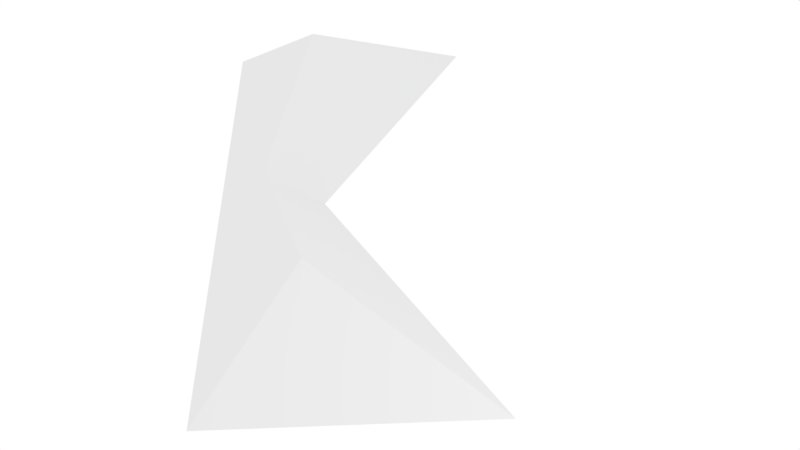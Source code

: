 # Source: MAT_explanation.blend  (saved by Blender 2.79.0; exported with 4.5.12 LTS)
import bpy
from mathutils import Matrix  # noqa: F401  (used for matrix-valued properties, if any)

bpy.ops.wm.read_factory_settings(use_empty=True)
scene = bpy.context.scene
scene.name = 'Scene'

# ---- collections
col_collection_1 = bpy.data.collections.new('Collection 1'); scene.collection.children.link(col_collection_1)

# ---- materials (node trees are filled in below, after node groups)
mat_material_001 = bpy.data.materials.new('Material.001')
mat_material_001.alpha_threshold = 0.0
mat_material_001.use_transparent_shadow = False
mat_material_001.roughness = 0.5

# ---- material node trees

# ---- world
world_world = bpy.data.worlds.new('World'); scene.world = world_world
world_world.color = (1.0, 1.0, 1.0)
world_world.use_sun_shadow = False
world_world.sun_shadow_jitter_overblur = 0.0
world_world.cycles.sampling_method = 'MANUAL'

# ---- cameras
cam_camera = bpy.data.cameras.new('Camera')
cam_camera.clip_end = 100.0
cam_camera.lens = 35.0
cam_camera.sensor_width = 32.0
cam_camera.sensor_height = 18.0
cam_camera.ortho_scale = 7.314
cam_camera.dof.focus_distance = 0.0
cam_camera.dof.aperture_fstop = 128.0

# ---- lights
light_lamp = bpy.data.lights.new('Lamp', 'POINT')
light_lamp.transmission_factor = 0.0
light_lamp.cutoff_distance = 30.0
light_lamp.energy = 218.0
light_lamp.shadow_buffer_clip_start = 1.001
light_lamp.shadow_soft_size = 0.1
light_lamp.shadow_maximum_resolution = 0.006
light_lamp.use_absolute_resolution = True

# ---- meshes
me_mat_001 = bpy.data.meshes.new('Mat.001')
me_mat_001.from_pydata([(42.8, -45.25, -9.435), (11.8, -63.85, 26.71), (75.65, -100.0, -9.435), (15.65, 0.002518, -9.435), (-2.825, -11.08, 12.09), (-1.895, -14.45, 13.02), (17.37, -2.877, -9.435), (42.8, 45.24, -9.435), (11.8, 63.84, 26.71), (11.18, 61.61, 26.09), (41.67, 43.35, -9.435), (75.65, 100.0, -9.435), (-3.295, -9.237, 11.63), (-2.885, -10.85, 12.03), (-3.675, -7.387, 11.24), (-3.975, -5.547, 10.94), (-3.755, -6.927, 11.16), (-4.185, -3.697, 10.73), (-4.315, -1.857, 10.6), (-4.355, -0.007484, 10.56), (-4.315, 1.843, 10.6), (-4.195, 3.683, 10.73), (-3.975, 5.533, 10.94), (-3.685, 7.373, 11.24), (-3.755, 6.963, 11.17), (-3.295, 9.223, 11.62), (-2.825, 11.07, 12.09), (-2.875, 10.87, 12.03), (11.8, 100.0, -9.435), (-24.35, 100.0, -9.435), (11.8, -100.0, -9.435), (-24.35, -100.0, -9.435), (-24.35, 63.84, -9.435), (-24.35, 11.07, -9.435), (-1.895, 14.44, 13.02), (-24.35, 14.44, -9.435), (-24.35, 9.223, -9.435), (-24.35, 10.87, -9.435), (-24.35, 7.373, -9.435), (-24.35, 5.533, -9.435), (-24.35, 6.963, -9.435), (-24.35, 3.683, -9.435), (-24.35, 1.843, -9.435), (-24.35, -0.007484, -9.435), (-24.35, -1.857, -9.435), (-24.35, -3.697, -9.435), (-24.35, -5.547, -9.435), (-24.35, -7.387, -9.435), (-24.35, -6.927, -9.435), (-24.35, -9.237, -9.435), (-24.35, -11.08, -9.435), (-24.35, -10.85, -9.435), (-24.35, -63.85, -9.435), (11.18, -61.62, 26.09), (-24.35, -61.62, -9.435), (-0.8245, 18.29, 14.08), (-24.35, 18.29, -9.435), (17.38, 2.893, -9.435), (0.1055, 21.66, 15.02), (-24.35, 21.66, -9.435), (19.36, 6.193, -9.435), (1.175, 25.51, 16.09), (-24.35, 25.51, -9.435), (21.09, 9.073, -9.435), (2.105, 28.88, 17.02), (-24.35, 28.88, -9.435), (23.07, 12.37, -9.435), (3.175, 32.73, 18.08), (-24.35, 32.73, -9.435), (24.8, 15.26, -9.435), (4.105, 36.1, 19.02), (-24.35, 36.1, -9.435), (26.78, 18.56, -9.435), (5.175, 39.95, 20.09), (-24.35, 39.95, -9.435), (28.52, 21.45, -9.435), (6.105, 43.31, 21.02), (-24.35, 43.31, -9.435), (30.5, 24.75, -9.435), (7.175, 47.17, 22.09), (-24.35, 47.17, -9.435), (32.23, 27.63, -9.435), (8.105, 50.53, 23.02), (-24.35, 50.53, -9.435), (34.22, 30.94, -9.435), (9.175, 54.39, 24.09), (-24.35, 54.39, -9.435), (35.95, 33.83, -9.435), (10.11, 57.75, 25.03), (-24.35, 57.75, -9.435), (37.93, 37.13, -9.435), (-24.35, 61.61, -9.435), (39.66, 40.0, -9.435), (-0.8245, -18.3, 14.09), (19.35, -6.187, -9.435), (-24.35, -14.45, -9.435), (0.1055, -21.67, 15.02), (21.07, -9.067, -9.435), (-24.35, -18.3, -9.435), (1.175, -25.52, 16.09), (23.05, -12.37, -9.435), (-24.35, -21.67, -9.435), (2.105, -28.89, 17.02), (24.78, -15.25, -9.435), (-24.35, -25.52, -9.435), (3.175, -32.74, 18.09), (26.77, -18.56, -9.435), (-24.35, -28.89, -9.435), (4.105, -36.11, 19.02), (28.5, -21.44, -9.435), (-24.35, -32.74, -9.435), (5.175, -39.96, 20.09), (30.49, -24.75, -9.435), (-24.35, -36.11, -9.435), (6.105, -43.32, 21.02), (32.21, -27.63, -9.435), (-24.35, -39.96, -9.435), (7.175, -47.18, 22.09), (34.19, -30.93, -9.435), (-24.35, -43.32, -9.435), (8.105, -50.54, 23.02), (35.92, -33.81, -9.435), (-24.35, -47.18, -9.435), (9.175, -54.4, 24.09), (37.91, -37.12, -9.435), (-24.35, -50.54, -9.435), (10.11, -57.76, 25.02), (39.64, -40.0, -9.435), (-24.35, -54.4, -9.435), (41.62, -43.3, -9.435), (-24.35, -57.76, -9.435)], [], [(0, 1, 2), (3, 4, 5), (3, 5, 6), (7, 8, 9), (7, 9, 10), (11, 8, 7), (3, 12, 13), (3, 14, 12), (3, 15, 16), (3, 17, 15), (3, 18, 17), (3, 19, 18), (3, 20, 19), (3, 21, 20), (3, 22, 21), (3, 23, 24), (3, 25, 23), (3, 26, 27), (28, 8, 11), (29, 8, 28), (30, 1, 31), (2, 1, 30), (32, 8, 29), (33, 26, 34), (33, 34, 35), (36, 25, 27), (36, 27, 37), (38, 23, 25), (38, 25, 36), (39, 22, 24), (39, 24, 40), (41, 21, 22), (41, 22, 39), (42, 20, 21), (42, 21, 41), (43, 19, 20), (43, 20, 42), (44, 18, 19), (44, 19, 43), (45, 17, 18), (45, 18, 44), (46, 15, 17), (46, 17, 45), (47, 14, 16), (47, 16, 48), (49, 12, 14), (49, 14, 47), (50, 4, 13), (50, 13, 51), (52, 1, 53), (52, 53, 54), (31, 1, 52), (3, 13, 4), (51, 13, 12), (51, 12, 49), (35, 34, 55), (35, 55, 56), (57, 34, 26), (57, 26, 3), (56, 55, 58), (56, 58, 59), (60, 55, 34), (60, 34, 57), (59, 58, 61), (59, 61, 62), (63, 58, 55), (63, 55, 60), (62, 61, 64), (62, 64, 65), (66, 61, 58), (66, 58, 63), (65, 64, 67), (65, 67, 68), (69, 64, 61), (69, 61, 66), (68, 67, 70), (68, 70, 71), (72, 67, 64), (72, 64, 69), (71, 70, 73), (71, 73, 74), (75, 70, 67), (75, 67, 72), (74, 73, 76), (74, 76, 77), (78, 73, 70), (78, 70, 75), (77, 76, 79), (77, 79, 80), (81, 76, 73), (81, 73, 78), (80, 79, 82), (80, 82, 83), (84, 79, 76), (84, 76, 81), (83, 82, 85), (83, 85, 86), (87, 82, 79), (87, 79, 84), (86, 85, 88), (86, 88, 89), (90, 85, 82), (90, 82, 87), (89, 88, 9), (89, 9, 91), (92, 88, 85), (92, 85, 90), (91, 9, 8), (91, 8, 32), (10, 9, 88), (10, 88, 92), (6, 5, 93), (6, 93, 94), (95, 5, 4), (95, 4, 50), (94, 93, 96), (94, 96, 97), (98, 93, 5), (98, 5, 95), (97, 96, 99), (97, 99, 100), (101, 96, 93), (101, 93, 98), (100, 99, 102), (100, 102, 103), (104, 99, 96), (104, 96, 101), (103, 102, 105), (103, 105, 106), (107, 102, 99), (107, 99, 104), (106, 105, 108), (106, 108, 109), (110, 105, 102), (110, 102, 107), (109, 108, 111), (109, 111, 112), (113, 108, 105), (113, 105, 110), (112, 111, 114), (112, 114, 115), (116, 111, 108), (116, 108, 113), (115, 114, 117), (115, 117, 118), (119, 114, 111), (119, 111, 116), (118, 117, 120), (118, 120, 121), (122, 117, 114), (122, 114, 119), (121, 120, 123), (121, 123, 124), (125, 120, 117), (125, 117, 122), (124, 123, 126), (124, 126, 127), (128, 123, 120), (128, 120, 125), (127, 126, 53), (127, 53, 129), (130, 126, 123), (130, 123, 128), (129, 53, 1), (129, 1, 0), (54, 53, 126), (54, 126, 130), (40, 24, 23), (40, 23, 38), (3, 24, 22), (3, 16, 14), (48, 16, 15), (48, 15, 46), (37, 27, 26), (37, 26, 33), (3, 27, 25)])
me_mat_001.use_remesh_preserve_volume = False
me_mat_001.use_remesh_preserve_attributes = False
me_mat_001.use_mirror_vertex_groups = False
me_mat_001.update()
me_mat = bpy.data.meshes.new('Mat')
me_mat.from_pydata([(42.8, -51.75, -4.584), (32.8, -51.75, 5.416), (42.8, -61.75, -4.584), (42.8, -41.75, -4.584), (32.8, -41.75, -4.584), (32.3, -41.75, -4.584), (32.3, -51.75, 5.416), (32.3, -40.04, -4.584), (20.58, -40.04, 7.136), (19.87, -41.75, 7.846), (32.3, -39.23, -4.584), (20.91, -39.23, 6.806), (32.3, -37.97, -4.584), (21.34, -37.97, 6.376), (32.3, -35.9, -4.584), (21.87, -35.9, 5.846), (21.81, -36.14, 5.886), (32.3, -36.14, -4.584), (32.3, -33.83, -4.584), (22.2, -33.83, 5.516), (32.3, -31.75, -4.584), (22.3, -31.75, 5.416), (32.3, -1.747, -4.584), (22.3, -1.747, 5.416), (32.3, -0.007385, -4.584), (22.23, -0.007385, 5.486), (32.3, 1.743, -4.584), (22.0, 1.743, 5.716), (32.3, 3.483, -4.584), (21.62, 3.483, 6.096), (21.82, 2.593, 5.896), (32.3, 2.593, -4.584), (32.3, 5.233, -4.584), (21.09, 5.233, 6.626), (32.3, 5.733, -4.584), (20.91, 5.733, 6.806), (32.3, 6.973, -4.584), (20.4, 6.973, 7.316), (20.63, 6.413, 7.086), (32.3, 6.413, -4.584), (32.3, 8.723, -4.584), (19.56, 8.723, 8.156), (32.3, 10.46, -4.584), (18.58, 10.46, 9.136), (32.3, 12.21, -4.584), (17.43, 12.21, 10.29), (32.3, 13.95, -4.584), (16.14, 13.95, 11.58), (32.3, 15.7, -4.584), (14.67, 15.7, 13.05), (32.3, 17.03, -4.584), (15.21, 17.03, 12.51), (32.3, 17.78, -4.584), (15.48, 17.78, 12.24), (32.3, 19.86, -4.584), (16.13, 19.86, 11.59), (32.3, 21.94, -4.584), (16.64, 21.94, 11.08), (32.3, 24.02, -4.584), (17.01, 24.02, 10.71), (32.3, 26.1, -4.584), (17.23, 26.1, 10.49), (32.3, 28.18, -4.584), (17.3, 28.18, 10.42), (32.3, 30.26, -4.584), (17.24, 30.26, 10.48), (32.3, 32.34, -4.584), (17.03, 32.34, 10.69), (32.3, 34.42, -4.584), (16.67, 34.42, 11.05), (32.3, 36.5, -4.584), (16.17, 36.5, 11.55), (32.3, 38.58, -4.584), (15.53, 38.58, 12.19), (32.3, 39.47, -4.584), (15.21, 39.47, 12.51), (32.3, 40.67, -4.584), (14.72, 40.67, 13.0), (32.3, 49.71, -4.584), (23.76, 49.71, 3.956), (32.3, 53.25, -4.584), (30.55, -51.68, 5.496), (28.8, -51.45, 5.726), (27.05, -51.07, 6.106), (27.98, -51.28, 5.876), (25.29, -50.53, 6.646), (24.82, -50.36, 6.816), (23.54, -49.84, 7.336), (24.16, -50.09, 7.066), (21.79, -48.99, 8.176), (20.04, -48.0, 9.176), (18.28, -46.85, 10.33), (18.98, -44.2, 8.956), (29.79, 55.76, -4.584), (27.3, 58.25, -4.584), (12.3, -1.747, -4.584), (13.48, 15.3, 12.51), (12.3, 14.91, 12.08), (13.5, 15.31, 12.52), (12.3, -31.75, -4.584), (12.29, -31.76, -4.584), (11.08, -32.97, -4.584), (9.406, -34.64, -4.584), (7.726, -36.32, -4.584), (2.296, -41.75, -4.584), (10.58, -50.04, 7.126), (2.296, 28.25, -4.584), (13.05, 41.33, 12.35), (11.38, 41.87, 11.78), (13.52, 41.16, 12.52), (11.38, 14.62, 11.79), (9.776, -50.36, 6.816), (8.506, -50.79, 6.376), (6.436, -51.33, 5.846), (6.676, -51.27, 5.896), (4.366, -51.65, 5.526), (2.296, -51.75, 5.416), (11.38, -1.747, -4.584), (8.756, 13.82, 10.99), (8.756, -1.747, -4.584), (-17.7, -41.75, -4.584), (-17.7, -51.75, 5.416), (-17.7, -1.747, -4.584), (-21.54, 4.033, 2.346), (-22.66, 3.203, 2.416), (-20.35, 4.753, 2.426), (-19.08, 5.343, 2.636), (-17.71, 5.813, 2.976), (-19.77, -51.65, 5.526), (-21.84, -51.33, 5.846), (-23.91, -50.79, 6.376), (-22.08, -51.27, 5.886), (-25.18, -50.36, 6.816), (-25.99, -50.04, 7.136), (8.786, 42.66, 11.01), (0.1557, 29.67, -4.584), (-21.92, 12.1, -4.584), (-14.88, 6.663, 3.826), (-19.57, 13.67, -4.584), (-23.09, 11.32, -4.584), (-24.23, 10.56, -4.584), (-25.39, 9.793, -4.584), (-26.55, 9.023, -4.584), (-27.7, 8.253, -4.584), (-23.74, 2.303, 2.556), (-22.65, -6.697, -4.584), (-28.89, -0.4774, 4.226), (-29.95, -3.017, 3.176), (-24.46, -8.507, -4.584), (-21.66, -5.707, -4.584), (-27.45, 0.06261, 3.586), (-21.43, -5.477, -4.584), (-27.13, 0.2026, 3.456), (-20.68, -4.727, -4.584), (-26.12, 0.7026, 3.096), (-19.69, -3.737, -4.584), (-24.89, 1.453, 2.756), (-18.69, -2.737, -4.584), (-27.7, -31.75, -4.584), (-31.85, -35.9, 1.276), (-27.7, 48.25, -4.584), (-32.49, 50.32, 0.626), (-32.7, 48.25, 0.416), (-32.01, 51.99, 1.116), (-31.85, 52.39, 1.276), (-31.44, 52.56, 1.116), (-30.06, 52.98, 0.696), (-28.27, 53.24, 0.436), (-26.48, 53.18, 0.486), (-24.68, 52.79, 0.866), (-32.7, 8.253, 0.416), (-30.56, 1.703, 2.556), (-31.75, 3.883, 1.366), (-32.01, 4.513, 1.116), (-32.47, 6.063, 0.656), (-27.7, -11.75, -4.584), (-32.49, -9.677, 0.626), (-32.7, -11.75, 0.416), (-32.01, -8.007, 1.116), (-31.85, -7.607, 1.276), (-32.7, -31.75, 0.416), (-32.01, -35.49, 1.116), (-32.49, -33.83, 0.636), (23.76, 58.25, -4.584), (14.72, 58.25, -4.584), (13.52, 58.25, -4.584), (13.05, 58.25, -4.584), (11.38, 58.25, -4.584), (-24.68, 58.25, -4.584), (-21.48, 51.82, 1.826), (-21.48, 58.25, -4.584), (-26.48, 58.25, -4.584), (-28.27, 58.25, -4.584), (-30.06, 58.25, -4.584), (-31.44, 58.25, -4.584), (-31.85, 58.25, -4.584), (-37.7, 58.25, -4.584), (-25.99, -61.75, -4.584), (-37.7, -61.75, -4.584), (-25.18, -61.75, -4.584), (-23.91, -61.75, -4.584), (-21.84, -61.75, -4.584), (-22.08, -61.75, -4.584), (-19.77, -61.75, -4.584), (-17.7, -61.75, -4.584), (2.296, -61.75, -4.584), (4.366, -61.75, -4.584), (6.436, -61.75, -4.584), (8.506, -61.75, -4.584), (6.676, -61.75, -4.584), (9.776, -61.75, -4.584), (10.58, -61.75, -4.584), (18.28, -61.75, -4.584), (20.04, -61.75, -4.584), (21.79, -61.75, -4.584), (23.54, -61.75, -4.584), (24.82, -61.75, -4.584), (24.16, -61.75, -4.584), (25.29, -61.75, -4.584), (27.05, -61.75, -4.584), (28.8, -61.75, -4.584), (27.98, -61.75, -4.584), (30.55, -61.75, -4.584), (32.3, -61.75, -4.584), (32.8, -61.75, -4.584), (-37.7, 52.39, -4.584), (-37.7, 51.99, -4.584), (-37.7, 50.32, -4.584), (-37.7, 48.25, -4.584), (-37.7, 8.253, -4.584), (-37.7, 6.063, -4.584), (-37.7, 4.513, -4.584), (-37.7, 3.883, -4.584), (-37.7, 1.703, -4.584), (-37.7, -0.4774, -4.584), (-37.7, -7.607, -4.584), (-31.48, -6.707, 1.646), (-37.7, -6.707, -4.584), (-37.7, -8.007, -4.584), (-37.7, -9.677, -4.584), (-37.7, -11.75, -4.584), (-37.7, -31.75, -4.584), (-37.7, -33.83, -4.584), (-37.7, -35.49, -4.584), (-37.7, -35.9, -4.584), (-37.7, -50.04, -4.584), (-11.05, 7.823, 4.986), (-16.38, 15.8, -4.584), (-14.88, -1.747, -4.584), (-8.284, 8.663, 5.826), (-14.07, 17.34, -4.584), (-11.05, -1.747, -4.584), (-4.454, 9.823, 6.986), (-10.89, 19.46, -4.584), (-8.284, -1.747, -4.584), (-1.674, 10.66, 7.826), (-8.574, 21.0, -4.584), (-4.454, -1.747, -4.584), (2.156, 11.82, 8.986), (-5.394, 23.12, -4.584), (-1.674, -1.747, -4.584), (4.926, 12.66, 9.826), (-3.084, 24.66, -4.584), (2.156, -1.747, -4.584), (0.09574, 26.78, -4.584), (4.926, -1.747, -4.584), (-17.65, 50.66, 2.986), (-17.65, 58.25, -4.584), (-25.04, 46.48, -4.584), (-14.87, 49.82, 3.836), (-14.87, 58.25, -4.584), (-21.85, 44.35, -4.584), (-11.04, 48.66, 4.996), (-11.04, 58.25, -4.584), (-19.54, 42.81, -4.584), (-8.264, 47.82, 5.836), (-8.264, 58.25, -4.584), (-16.36, 40.69, -4.584), (-4.434, 46.66, 6.996), (-4.434, 58.25, -4.584), (-14.04, 39.14, -4.584), (-1.654, 45.82, 7.846), (-1.654, 58.25, -4.584), (-10.86, 37.02, -4.584), (2.176, 44.66, 9.006), (2.176, 58.25, -4.584), (-8.544, 35.47, -4.584), (4.956, 43.82, 9.846), (4.956, 58.25, -4.584), (-5.354, 33.34, -4.584), (8.786, 58.25, -4.584), (-3.044, 31.8, -4.584), (-37.7, -3.017, -4.584), (-27.07, -11.12, -4.584)], [], [(0, 1, 2), (3, 1, 0), (4, 1, 3), (5, 6, 1), (5, 1, 4), (7, 8, 9), (7, 9, 5), (10, 11, 8), (10, 8, 7), (12, 13, 11), (12, 11, 10), (14, 15, 16), (14, 16, 17), (18, 19, 15), (18, 15, 14), (20, 21, 19), (20, 19, 18), (22, 23, 21), (22, 21, 20), (24, 25, 23), (24, 23, 22), (26, 27, 25), (26, 25, 24), (28, 29, 30), (28, 30, 31), (32, 33, 29), (32, 29, 28), (34, 35, 33), (34, 33, 32), (36, 37, 38), (36, 38, 39), (40, 41, 37), (40, 37, 36), (42, 43, 41), (42, 41, 40), (44, 45, 43), (44, 43, 42), (46, 47, 45), (46, 45, 44), (48, 49, 47), (48, 47, 46), (50, 51, 49), (50, 49, 48), (52, 53, 51), (52, 51, 50), (54, 55, 53), (54, 53, 52), (56, 57, 55), (56, 55, 54), (58, 59, 57), (58, 57, 56), (60, 61, 59), (60, 59, 58), (62, 63, 61), (62, 61, 60), (64, 65, 63), (64, 63, 62), (66, 67, 65), (66, 65, 64), (68, 69, 67), (68, 67, 66), (70, 71, 69), (70, 69, 68), (72, 73, 71), (72, 71, 70), (74, 75, 73), (74, 73, 72), (76, 77, 75), (76, 75, 74), (78, 79, 77), (78, 77, 76), (80, 79, 78), (5, 81, 6), (5, 82, 81), (5, 83, 84), (5, 85, 83), (5, 86, 85), (5, 87, 88), (5, 89, 87), (5, 90, 89), (5, 91, 90), (5, 92, 91), (5, 9, 92), (93, 79, 80), (94, 79, 93), (95, 96, 97), (95, 98, 96), (95, 49, 98), (95, 47, 49), (95, 45, 47), (95, 43, 45), (95, 41, 43), (95, 37, 41), (95, 35, 38), (95, 33, 35), (95, 29, 33), (95, 27, 30), (95, 25, 27), (95, 23, 25), (99, 21, 23), (99, 23, 95), (99, 19, 21), (99, 15, 19), (99, 13, 16), (99, 11, 13), (99, 8, 11), (100, 8, 99), (101, 9, 8), (101, 8, 100), (102, 92, 9), (102, 9, 101), (103, 91, 92), (103, 92, 102), (104, 105, 91), (104, 91, 103), (106, 107, 108), (106, 109, 107), (106, 77, 109), (106, 75, 77), (106, 73, 75), (106, 71, 73), (106, 69, 71), (106, 67, 69), (106, 65, 67), (106, 63, 65), (106, 61, 63), (106, 59, 61), (106, 57, 59), (106, 55, 57), (106, 53, 55), (106, 51, 53), (106, 49, 51), (106, 98, 49), (106, 96, 98), (106, 97, 96), (106, 110, 97), (104, 111, 105), (104, 112, 111), (104, 113, 114), (104, 115, 113), (104, 116, 115), (117, 110, 118), (117, 118, 119), (95, 97, 110), (95, 110, 117), (120, 121, 116), (120, 116, 104), (122, 123, 124), (122, 125, 123), (122, 126, 125), (122, 127, 126), (120, 128, 121), (120, 129, 128), (120, 130, 131), (120, 132, 130), (120, 133, 132), (106, 108, 134), (106, 134, 135), (136, 127, 137), (136, 137, 138), (139, 126, 127), (139, 127, 136), (140, 125, 126), (140, 126, 139), (141, 123, 125), (141, 125, 140), (142, 124, 123), (142, 123, 141), (143, 144, 124), (143, 124, 142), (145, 146, 147), (145, 147, 148), (149, 150, 146), (149, 146, 145), (151, 152, 150), (151, 150, 149), (153, 154, 152), (153, 152, 151), (155, 156, 154), (155, 154, 153), (157, 144, 156), (157, 156, 155), (122, 124, 144), (122, 144, 157), (158, 159, 133), (158, 133, 120), (160, 161, 162), (160, 163, 161), (160, 164, 163), (160, 165, 164), (160, 166, 165), (160, 167, 166), (160, 168, 167), (160, 169, 168), (160, 162, 170), (160, 170, 143), (143, 156, 144), (143, 154, 156), (143, 152, 154), (143, 150, 152), (143, 146, 150), (143, 171, 146), (143, 172, 171), (143, 173, 172), (143, 174, 173), (143, 170, 174), (175, 176, 177), (175, 178, 176), (175, 179, 178), (175, 177, 180), (175, 180, 158), (158, 181, 159), (158, 182, 181), (158, 180, 182), (183, 79, 94), (184, 77, 79), (184, 79, 183), (185, 109, 77), (185, 77, 184), (186, 107, 109), (186, 109, 185), (187, 108, 107), (187, 107, 186), (188, 169, 189), (188, 189, 190), (191, 168, 169), (191, 169, 188), (192, 167, 168), (192, 168, 191), (193, 166, 167), (193, 167, 192), (194, 165, 166), (194, 166, 193), (195, 164, 165), (195, 165, 194), (196, 164, 195), (197, 133, 198), (199, 132, 133), (199, 133, 197), (200, 130, 132), (200, 132, 199), (201, 129, 131), (201, 131, 202), (203, 128, 129), (203, 129, 201), (204, 121, 128), (204, 128, 203), (205, 116, 121), (205, 121, 204), (206, 115, 116), (206, 116, 205), (207, 113, 115), (207, 115, 206), (208, 112, 114), (208, 114, 209), (210, 111, 112), (210, 112, 208), (211, 105, 111), (211, 111, 210), (212, 91, 105), (212, 105, 211), (213, 90, 91), (213, 91, 212), (214, 89, 90), (214, 90, 213), (215, 87, 89), (215, 89, 214), (216, 86, 88), (216, 88, 217), (218, 85, 86), (218, 86, 216), (219, 83, 85), (219, 85, 218), (220, 82, 84), (220, 84, 221), (222, 81, 82), (222, 82, 220), (223, 6, 81), (223, 81, 222), (224, 1, 6), (224, 6, 223), (2, 1, 224), (225, 164, 196), (226, 163, 164), (226, 164, 225), (227, 161, 163), (227, 163, 226), (228, 162, 161), (228, 161, 227), (229, 170, 162), (229, 162, 228), (230, 174, 170), (230, 170, 229), (231, 173, 174), (231, 174, 230), (232, 172, 173), (232, 173, 231), (233, 171, 172), (233, 172, 232), (234, 146, 171), (234, 171, 233), (235, 179, 236), (235, 236, 237), (238, 178, 179), (238, 179, 235), (239, 176, 178), (239, 178, 238), (240, 177, 176), (240, 176, 239), (241, 180, 177), (241, 177, 240), (242, 182, 180), (242, 180, 241), (243, 181, 182), (243, 182, 242), (244, 159, 181), (244, 181, 243), (245, 133, 159), (245, 159, 244), (198, 133, 245), (104, 114, 112), (209, 114, 113), (209, 113, 207), (95, 38, 37), (39, 38, 35), (39, 35, 34), (95, 30, 29), (31, 30, 27), (31, 27, 26), (217, 88, 87), (217, 87, 215), (5, 88, 86), (221, 84, 83), (221, 83, 219), (5, 84, 82), (202, 131, 130), (202, 130, 200), (120, 131, 129), (17, 16, 13), (17, 13, 12), (99, 16, 15), (138, 137, 246), (138, 246, 247), (248, 137, 127), (248, 127, 122), (247, 246, 249), (247, 249, 250), (251, 246, 137), (251, 137, 248), (250, 249, 252), (250, 252, 253), (254, 249, 246), (254, 246, 251), (253, 252, 255), (253, 255, 256), (257, 252, 249), (257, 249, 254), (256, 255, 258), (256, 258, 259), (260, 255, 252), (260, 252, 257), (259, 258, 261), (259, 261, 262), (263, 258, 255), (263, 255, 260), (262, 261, 118), (262, 118, 264), (265, 261, 258), (265, 258, 263), (264, 118, 110), (264, 110, 106), (119, 118, 261), (119, 261, 265), (190, 189, 266), (190, 266, 267), (268, 189, 169), (268, 169, 160), (267, 266, 269), (267, 269, 270), (271, 266, 189), (271, 189, 268), (270, 269, 272), (270, 272, 273), (274, 269, 266), (274, 266, 271), (273, 272, 275), (273, 275, 276), (277, 272, 269), (277, 269, 274), (276, 275, 278), (276, 278, 279), (280, 275, 272), (280, 272, 277), (279, 278, 281), (279, 281, 282), (283, 278, 275), (283, 275, 280), (282, 281, 284), (282, 284, 285), (286, 281, 278), (286, 278, 283), (285, 284, 287), (285, 287, 288), (289, 284, 281), (289, 281, 286), (288, 287, 134), (288, 134, 290), (291, 287, 284), (291, 284, 289), (290, 134, 108), (290, 108, 187), (135, 134, 287), (135, 287, 291), (237, 236, 147), (237, 147, 292), (293, 236, 179), (293, 179, 175), (292, 147, 146), (292, 146, 234), (148, 147, 236), (148, 236, 293)])
me_mat.materials.append(mat_material_001)
me_mat.use_remesh_preserve_volume = False
me_mat.use_remesh_preserve_attributes = False
me_mat.use_mirror_vertex_groups = False
me_mat.update()

# ---- objects
ob_mat_001 = bpy.data.objects.new('Mat.001', me_mat_001)
ob_mat = bpy.data.objects.new('Mat', me_mat)
ob_lamp = bpy.data.objects.new('Lamp', light_lamp)
ob_camera = bpy.data.objects.new('Camera', cam_camera)

# ---- transforms, parenting, visibility, modifiers, constraints
ob_mat_001.location = (-1.76, 1.79, 0.9435)
ob_mat_001.scale = (0.05655, 0.05655, 0.05655)
ob_mat_001.lineart.crease_threshold = 0.0
ob_mat.location = (-1.454, 1.43, 0.0)
ob_mat.rotation_euler = (0.0, 0.0, 3.122)
ob_mat.scale = (0.1, 0.1, 0.1)
ob_mat.hide_viewport = True
ob_mat.hide_render = True
ob_mat.lineart.crease_threshold = 0.0
ob_lamp.location = (5.305, -8.417, 5.496)
ob_lamp.rotation_euler = (0.6503, 0.05522, 1.866)
ob_lamp.lock_rotations_4d = False
ob_lamp.empty_display_type = 'ARROWS'
ob_lamp.color = (0.0, 0.0, 0.0, 0.0)
ob_lamp.lineart.crease_threshold = 0.0
ob_camera.location = (0.1395, -12.35, 13.32)
ob_camera.rotation_euler = (0.8046, -8.616e-06, -0.04421)
ob_camera.lock_rotations_4d = False
ob_camera.empty_display_type = 'ARROWS'
ob_camera.color = (0.0, 0.0, 0.0, 0.0)
ob_camera.display_type = 'WIRE'
ob_camera.lineart.crease_threshold = 0.0

# ---- collection membership
col_collection_1.objects.link(ob_mat_001)
col_collection_1.objects.link(ob_mat)
col_collection_1.objects.link(ob_lamp)
col_collection_1.objects.link(ob_camera)

# ---- scene / render settings (as saved in the file)
scene.camera = ob_camera
scene.frame_start = 1; scene.frame_end = 250; scene.frame_set(1)
scene.render.engine = 'BLENDER_EEVEE_NEXT'
scene.render.resolution_percentage = 50
scene.render.dither_intensity = 0.0
scene.cycles.use_denoising = False
scene.cycles.samples = 128
scene.cycles.sampling_pattern = 'TABULATED_SOBOL'
scene.cycles.use_adaptive_sampling = False
scene.cycles.use_light_tree = False
scene.cycles.blur_glossy = 0.0
scene.cycles.sample_clamp_indirect = 0.0
scene.view_settings.view_transform = 'Standard'
bpy.context.view_layer.update()
